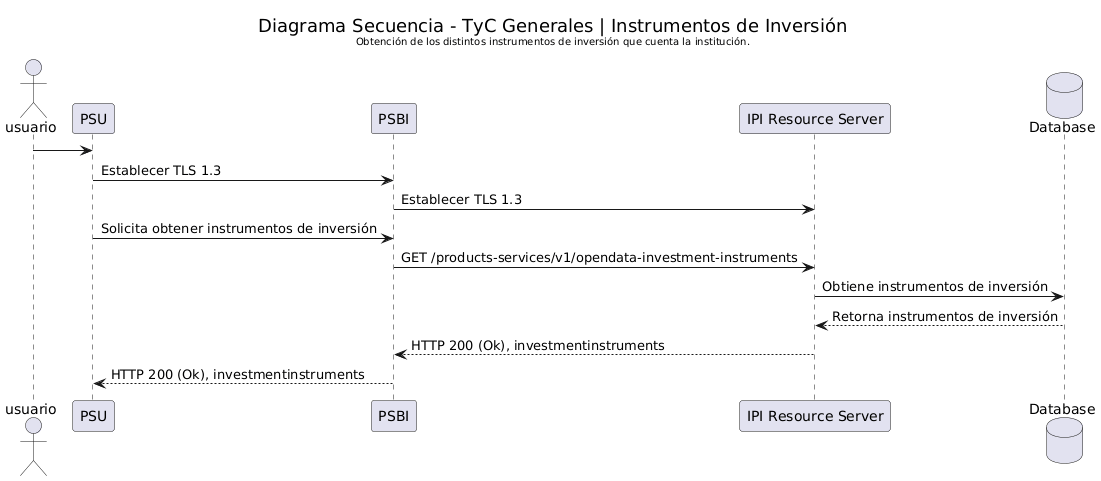

The diagram above was rendered by PlantUML. Its source (embedded in the PNG):
@startuml
actor usuario
participant PSU
participant "PSBI" as PSBI
participant "IPI Resource Server" as IPI
database "Database" as DB

skinparam titleFontStyle normal

title <size:18>Diagrama Secuencia - TyC Generales | Instrumentos de Inversión</size>\n<size:10>Obtención de los distintos instrumentos de inversión que cuenta la institución.</size>

usuario -> PSU
PSU -> PSBI : Establecer TLS 1.3
PSBI-> IPI : Establecer TLS 1.3
PSU -> PSBI : Solicita obtener instrumentos de inversión
PSBI -> IPI  : GET /products-services/v1/opendata-investment-instruments
IPI  -> DB : Obtiene instrumentos de inversión
DB --> IPI : Retorna instrumentos de inversión
IPI  --> PSBI : HTTP 200 (Ok), investmentinstruments
PSBI --> PSU : HTTP 200 (Ok), investmentinstruments
@enduml